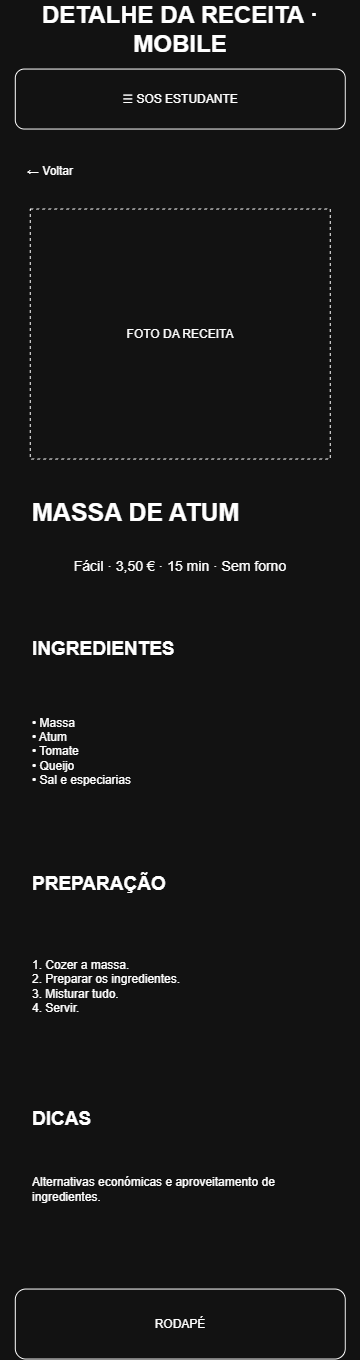

The diagram above was exported from draw.io. Its source (the exported page's mxGraphModel, read from the mxfile embedded in the PNG):
<mxGraphModel dx="2289" dy="1249" grid="1" gridSize="10" guides="1" tooltips="1" connect="1" arrows="1" fold="1" page="1" pageScale="1" pageWidth="1169" pageHeight="1654" math="0" shadow="0">
  <root>
    <mxCell id="0" />
    <mxCell id="1" parent="0" />
    <mxCell id="2" parent="1" style="text;html=1;align=center;verticalAlign=middle;fontSize=24;fontStyle=1;whiteSpace=wrap;" value="DETALHE DA RECEITA · MOBILE" vertex="1">
      <mxGeometry height="40" width="360" x="40" y="20" as="geometry" />
    </mxCell>
    <mxCell id="3" parent="1" style="rounded=1;whiteSpace=wrap;html=1;align=center;verticalAlign=middle;strokeWidth=1;" value="☰   SOS ESTUDANTE" vertex="1">
      <mxGeometry height="60" width="330" x="55" y="80" as="geometry" />
    </mxCell>
    <mxCell id="4" parent="1" style="text;html=1;align=left;verticalAlign=middle;fontSize=12;whiteSpace=wrap;" value="← Voltar" vertex="1">
      <mxGeometry height="35" width="120" x="65" y="165" as="geometry" />
    </mxCell>
    <mxCell id="5" parent="1" style="rounded=0;whiteSpace=wrap;html=1;align=center;verticalAlign=middle;strokeWidth=1;dashed=1;" value="FOTO DA RECEITA" vertex="1">
      <mxGeometry height="250" width="300" x="70" y="220" as="geometry" />
    </mxCell>
    <mxCell id="6" parent="1" style="text;html=1;align=left;verticalAlign=middle;fontSize=25;fontStyle=1;whiteSpace=wrap;" value="MASSA DE ATUM" vertex="1">
      <mxGeometry height="45" width="300" x="70" y="500" as="geometry" />
    </mxCell>
    <mxCell id="7" parent="1" style="text;html=1;align=center;verticalAlign=middle;fontSize=14;whiteSpace=wrap;" value="Fácil · 3,50 € · 15 min · Sem forno" vertex="1">
      <mxGeometry height="55" width="300" x="70" y="550" as="geometry" />
    </mxCell>
    <mxCell id="8" parent="1" style="text;html=1;align=left;verticalAlign=middle;fontSize=19;fontStyle=1;whiteSpace=wrap;" value="INGREDIENTES" vertex="1">
      <mxGeometry height="40" width="300" x="70" y="640" as="geometry" />
    </mxCell>
    <mxCell id="9" parent="1" style="text;html=1;align=left;verticalAlign=middle;fontSize=12;whiteSpace=wrap;" value="• Massa&lt;br&gt;• Atum&lt;br&gt;• Tomate&lt;br&gt;• Queijo&lt;br&gt;• Sal e especiarias" vertex="1">
      <mxGeometry height="145" width="300" x="70" y="690" as="geometry" />
    </mxCell>
    <mxCell id="10" parent="1" style="text;html=1;align=left;verticalAlign=middle;fontSize=19;fontStyle=1;whiteSpace=wrap;" value="PREPARAÇÃO" vertex="1">
      <mxGeometry height="40" width="300" x="70" y="875" as="geometry" />
    </mxCell>
    <mxCell id="11" parent="1" style="text;html=1;align=left;verticalAlign=middle;fontSize=12;whiteSpace=wrap;" value="1. Cozer a massa.&lt;br&gt;2. Preparar os ingredientes.&lt;br&gt;3. Misturar tudo.&lt;br&gt;4. Servir." vertex="1">
      <mxGeometry height="145" width="300" x="70" y="925" as="geometry" />
    </mxCell>
    <mxCell id="12" parent="1" style="text;html=1;align=left;verticalAlign=middle;fontSize=19;fontStyle=1;whiteSpace=wrap;" value="DICAS" vertex="1">
      <mxGeometry height="40" width="300" x="70" y="1110" as="geometry" />
    </mxCell>
    <mxCell id="13" parent="1" style="text;html=1;align=left;verticalAlign=middle;fontSize=12;whiteSpace=wrap;" value="Alternativas económicas e aproveitamento de ingredientes." vertex="1">
      <mxGeometry height="80" width="300" x="70" y="1160" as="geometry" />
    </mxCell>
    <mxCell id="14" parent="1" style="rounded=1;whiteSpace=wrap;html=1;align=center;verticalAlign=middle;strokeWidth=1;" value="RODAPÉ" vertex="1">
      <mxGeometry height="70" width="330" x="55" y="1300" as="geometry" />
    </mxCell>
  </root>
</mxGraphModel>